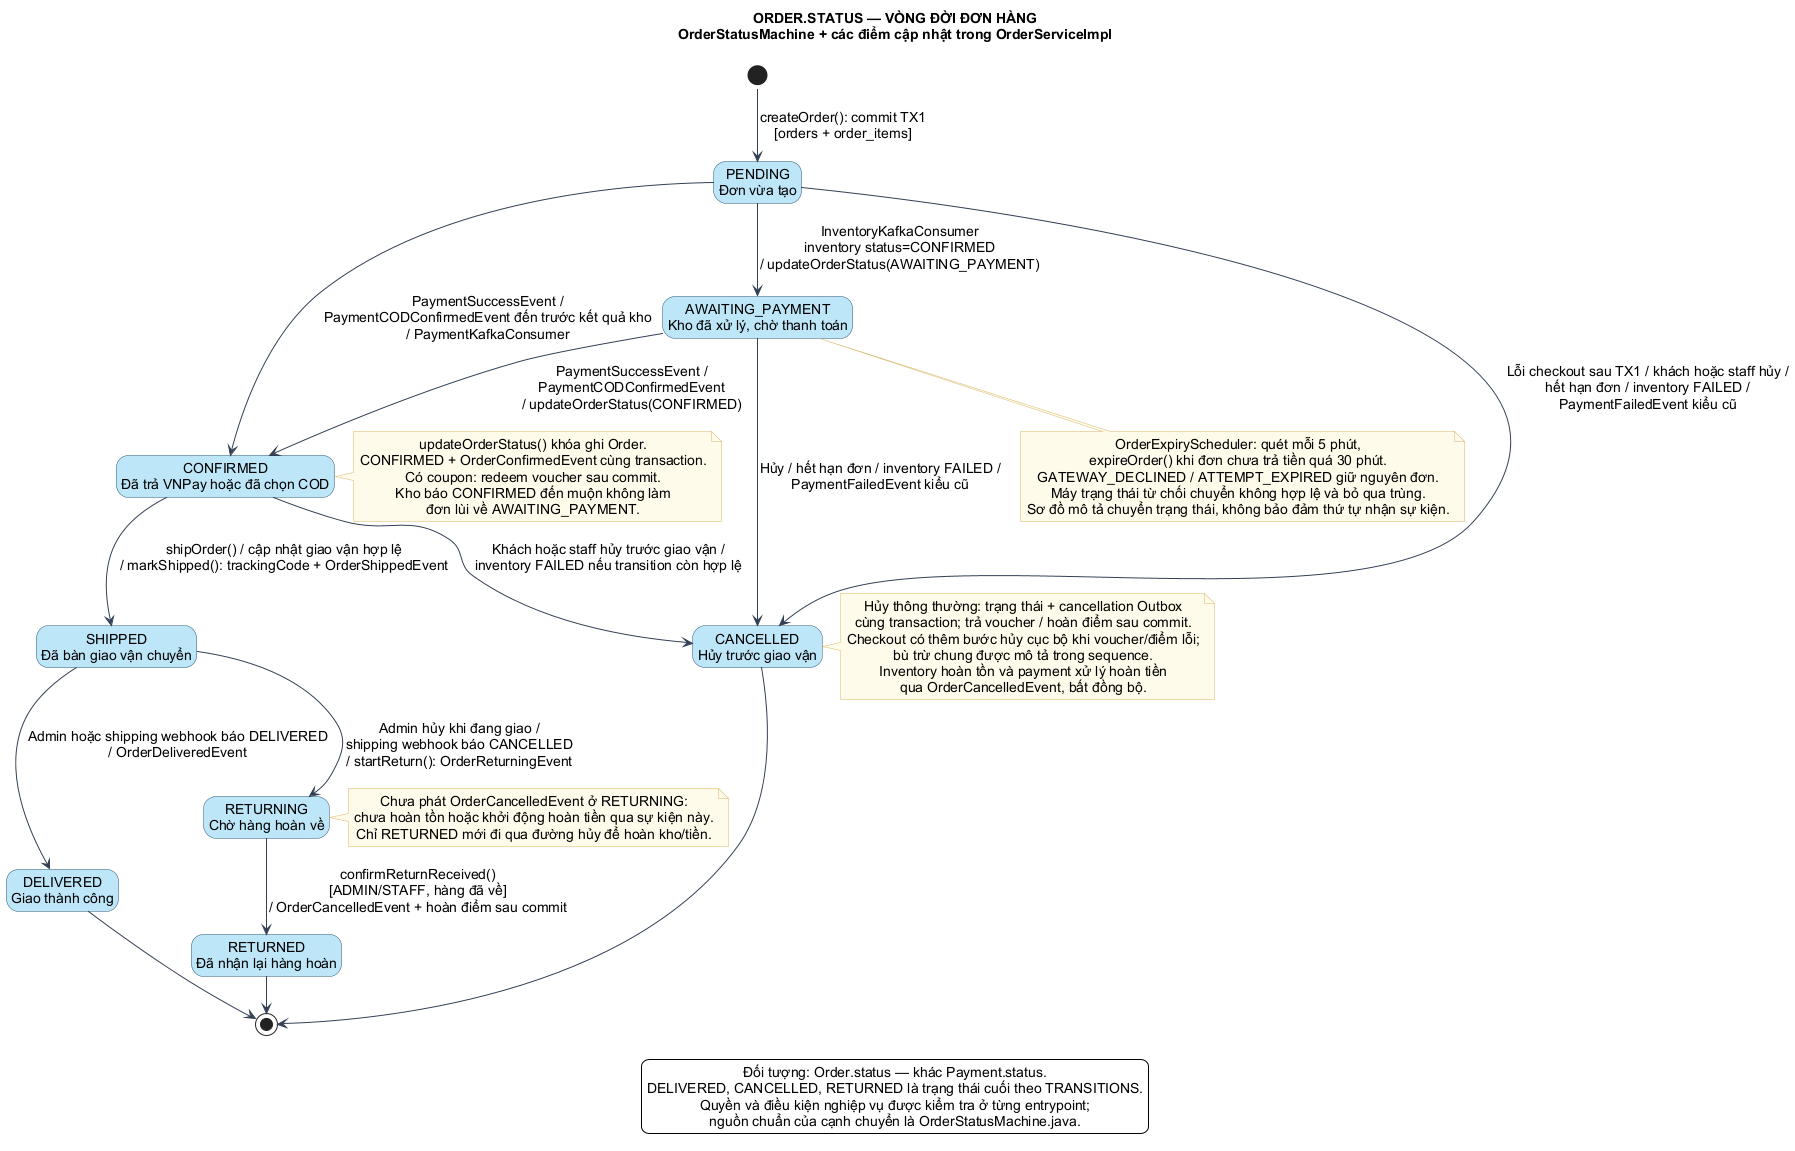

The diagram above was rendered by PlantUML. Its source (embedded in the PNG):
@startuml
' Doi chieu source local ngay 06/11/2026; xem diagrams/DOI_CHIEU_2026-11-06.md.
skinparam backgroundColor white
skinparam defaultFontName Arial
skinparam defaultFontSize 14
skinparam shadowing false
skinparam ArrowColor #334155
skinparam ArrowThickness 1
skinparam defaultTextAlignment center
skinparam NoteBackgroundColor #FFFBEB
skinparam NoteBorderColor #D6B669
skinparam actorBackgroundColor #BDE6F8
skinparam actorBorderColor #365A73
skinparam usecaseBackgroundColor #BDE6F8
skinparam usecaseBorderColor #365A73
skinparam rectangleBackgroundColor #EFF6FF
skinparam rectangleBorderColor #365A73
skinparam stateBackgroundColor #BDE6F8
skinparam stateBorderColor #365A73
skinparam activityBackgroundColor #BDE6F8
skinparam activityBorderColor #365A73
skinparam activityDiamondBackgroundColor #FEF3C7
skinparam activityDiamondBorderColor #365A73
skinparam swimlaneTitleBackgroundColor #EFF6FF
skinparam swimlaneTitleFontStyle bold
skinparam swimlaneBorderColor #94A3B8

!pragma layout smetana
hide empty description
title ORDER.STATUS — VÒNG ĐỜI ĐƠN HÀNG\nOrderStatusMachine + các điểm cập nhật trong OrderServiceImpl
state "PENDING\nĐơn vừa tạo" as Pending
state "AWAITING_PAYMENT\nKho đã xử lý, chờ thanh toán" as Awaiting
state "CONFIRMED\nĐã trả VNPay hoặc đã chọn COD" as Confirmed
state "SHIPPED\nĐã bàn giao vận chuyển" as Shipped
state "DELIVERED\nGiao thành công" as Delivered
state "RETURNING\nChờ hàng hoàn về" as Returning
state "RETURNED\nĐã nhận lại hàng hoàn" as Returned
state "CANCELLED\nHủy trước giao vận" as Cancelled
[*] --> Pending : createOrder(): commit TX1\n[orders + order_items]
Pending --> Awaiting : InventoryKafkaConsumer\ninventory status=CONFIRMED\n/ updateOrderStatus(AWAITING_PAYMENT)
Pending --> Confirmed : PaymentSuccessEvent /\nPaymentCODConfirmedEvent đến trước kết quả kho\n/ PaymentKafkaConsumer
Awaiting --> Confirmed : PaymentSuccessEvent /\nPaymentCODConfirmedEvent\n/ updateOrderStatus(CONFIRMED)
Pending --> Cancelled : Lỗi checkout sau TX1 / khách hoặc staff hủy /\nhết hạn đơn / inventory FAILED /\nPaymentFailedEvent kiểu cũ
Awaiting --> Cancelled : Hủy / hết hạn đơn / inventory FAILED /\nPaymentFailedEvent kiểu cũ
Confirmed --> Cancelled : Khách hoặc staff hủy trước giao vận /\ninventory FAILED nếu transition còn hợp lệ
Confirmed --> Shipped : shipOrder() / cập nhật giao vận hợp lệ\n/ markShipped(): trackingCode + OrderShippedEvent
Shipped --> Delivered : Admin hoặc shipping webhook báo DELIVERED\n/ OrderDeliveredEvent
Shipped --> Returning : Admin hủy khi đang giao /\nshipping webhook báo CANCELLED\n/ startReturn(): OrderReturningEvent
Returning --> Returned : confirmReturnReceived()\n[ADMIN/STAFF, hàng đã về]\n/ OrderCancelledEvent + hoàn điểm sau commit
Delivered --> [*]
Cancelled --> [*]
Returned --> [*]
note right of Confirmed
  updateOrderStatus() khóa ghi Order.
  CONFIRMED + OrderConfirmedEvent cùng transaction.
  Có coupon: redeem voucher sau commit.
  Kho báo CONFIRMED đến muộn không làm
  đơn lùi về AWAITING_PAYMENT.
end note
note right of Cancelled
  Hủy thông thường: trạng thái + cancellation Outbox
  cùng transaction; trả voucher / hoàn điểm sau commit.
  Checkout có thêm bước hủy cục bộ khi voucher/điểm lỗi;
  bù trừ chung được mô tả trong sequence.
  Inventory hoàn tồn và payment xử lý hoàn tiền
  qua OrderCancelledEvent, bất đồng bộ.
end note
note right of Returning
  Chưa phát OrderCancelledEvent ở RETURNING:
  chưa hoàn tồn hoặc khởi động hoàn tiền qua sự kiện này.
  Chỉ RETURNED mới đi qua đường hủy để hoàn kho/tiền.
end note
note bottom of Awaiting
  OrderExpiryScheduler: quét mỗi 5 phút,
  expireOrder() khi đơn chưa trả tiền quá 30 phút.
  GATEWAY_DECLINED / ATTEMPT_EXPIRED giữ nguyên đơn.
  Máy trạng thái từ chối chuyển không hợp lệ và bỏ qua trùng.
  Sơ đồ mô tả chuyển trạng thái, không bảo đảm thứ tự nhận sự kiện.
end note
legend bottom
  Đối tượng: Order.status — khác Payment.status.
  DELIVERED, CANCELLED, RETURNED là trạng thái cuối theo TRANSITIONS.
  Quyền và điều kiện nghiệp vụ được kiểm tra ở từng entrypoint;
  nguồn chuẩn của cạnh chuyển là OrderStatusMachine.java.
endlegend
@enduml